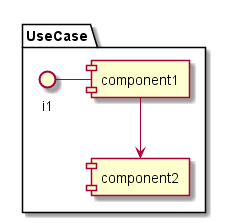

The diagram above was rendered by PlantUML. Its source (embedded in the PNG):
@startuml

package "UseCase" {
component component1
component component2
interface i1

}
i1 - component1
component1 --> component2
@enduml